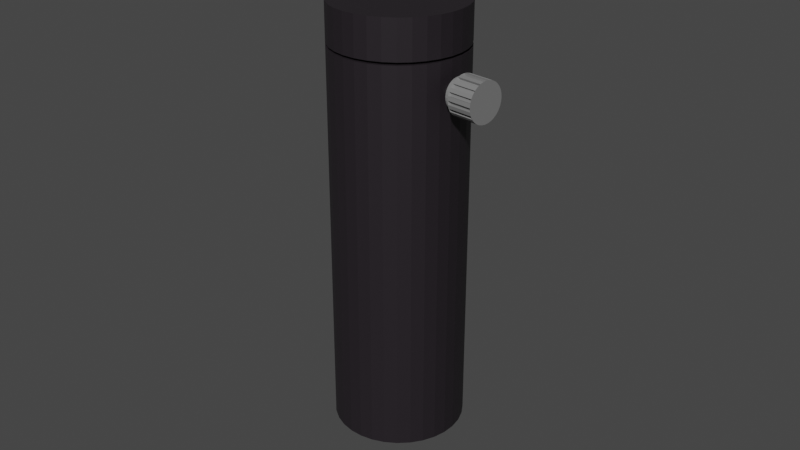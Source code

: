 # Source: baseTall.blend  (saved by Blender 2.92.15; exported with 4.5.12 LTS)
import bpy
from mathutils import Matrix  # noqa: F401  (used for matrix-valued properties, if any)

bpy.ops.wm.read_factory_settings(use_empty=True)
scene = bpy.context.scene
scene.name = 'Scene'

# ---- collections
col_collection = bpy.data.collections.new('Collection'); scene.collection.children.link(col_collection)

# ---- materials (node trees are filled in below, after node groups)
mat_x = bpy.data.materials.new('黒')
mat_x.use_transparent_shadow = False
mat_x_1 = bpy.data.materials.new('灰色')
mat_x_1.use_transparent_shadow = False

# ---- material node trees
mat_x.use_nodes = True; mat_x.node_tree.nodes.clear()
_N = mat_x.node_tree.nodes; _L = mat_x.node_tree.links
n0 = _N.new('ShaderNodeBsdfPrincipled'); n0.name = 'Principled BSDF'; n0.location = (10, 300)
n0.distribution = 'GGX'
n0.subsurface_method = 'BURLEY'
n0.inputs[0].default_value = (0.01681, 0.01298, 0.01681, 1.0)
n0.inputs[3].default_value = 1.45
n0.inputs[27].default_value = (0.0, 0.0, 0.0, 1.0)
n0.inputs[28].default_value = 1.0
n1 = _N.new('ShaderNodeOutputMaterial'); n1.name = 'Material Output'; n1.location = (300, 300)
_L.new(n0.outputs[0], n1.inputs[0])
n1.is_active_output = True
mat_x_1.use_nodes = True; mat_x_1.node_tree.nodes.clear()
_N = mat_x_1.node_tree.nodes; _L = mat_x_1.node_tree.links
n0 = _N.new('ShaderNodeBsdfPrincipled'); n0.name = 'Principled BSDF'; n0.location = (10, 300)
n0.distribution = 'GGX'
n0.subsurface_method = 'BURLEY'
n0.inputs[0].default_value = (0.196, 0.196, 0.196, 1.0)
n0.inputs[3].default_value = 1.45
n0.inputs[27].default_value = (0.0, 0.0, 0.0, 1.0)
n0.inputs[28].default_value = 1.0
n1 = _N.new('ShaderNodeOutputMaterial'); n1.name = 'Material Output'; n1.location = (300, 300)
_L.new(n0.outputs[0], n1.inputs[0])
n1.is_active_output = True

# ---- world
world_world = bpy.data.worlds.new('World'); scene.world = world_world
world_world.use_nodes = True; world_world.node_tree.nodes.clear()
_N = world_world.node_tree.nodes; _L = world_world.node_tree.links
n0 = _N.new('ShaderNodeOutputWorld'); n0.name = 'World Output'; n0.location = (300, 300)
n1 = _N.new('ShaderNodeBackground'); n1.name = 'Background'; n1.location = (10, 300)
n1.inputs[0].default_value = (0.05088, 0.05088, 0.05088, 1.0)
_L.new(n1.outputs[0], n0.inputs[0])
n0.is_active_output = True
world_world.color = (0.05088, 0.05088, 0.05088)
world_world.use_sun_shadow = False
world_world.sun_shadow_jitter_overblur = 0.0

# ---- cameras
cam_camera = bpy.data.cameras.new('Camera')
cam_camera.clip_end = 100.0
cam_camera.ortho_scale = 7.314

# ---- meshes
me_x = bpy.data.meshes.new('円柱')
me_x.from_pydata([(7.105e-15, 1.0, -2.062), (7.105e-15, 1.0, 0.1723), (0.1951, 0.9808, -2.062), (0.1951, 0.9808, 0.1723), (0.3827, 0.9239, -2.062), (0.3827, 0.9239, 0.1723), (0.5556, 0.8315, -2.062), (0.5556, 0.8315, 0.1723), (0.7071, 0.7071, -2.062), (0.7071, 0.7071, 0.1723), (0.8315, 0.5556, -2.062), (0.8315, 0.5556, 0.1723), (0.9239, 0.3827, -2.062), (0.9239, 0.3827, 0.1723), (0.9808, 0.1951, -2.062), (0.9808, 0.1951, 0.1723), (1.0, 7.55e-08, -2.062), (1.0, 7.55e-08, 0.1723), (0.9808, -0.1951, -2.062), (0.9808, -0.1951, 0.1723), (0.9239, -0.3827, -2.062), (0.9239, -0.3827, 0.1723), (0.8315, -0.5556, -2.062), (0.8315, -0.5556, 0.1723), (0.7071, -0.7071, -2.062), (0.7071, -0.7071, 0.1723), (0.5556, -0.8315, -2.062), (0.5556, -0.8315, 0.1723), (0.3827, -0.9239, -2.062), (0.3827, -0.9239, 0.1723), (0.1951, -0.9808, -2.062), (0.1951, -0.9808, 0.1723), (-3.258e-07, -1.0, -2.062), (-3.258e-07, -1.0, 0.1723), (-0.1951, -0.9808, -2.062), (-0.1951, -0.9808, 0.1723), (-0.3827, -0.9239, -2.062), (-0.3827, -0.9239, 0.1723), (-0.5556, -0.8315, -2.062), (-0.5556, -0.8315, 0.1723), (-0.7071, -0.7071, -2.062), (-0.7071, -0.7071, 0.1723), (-0.8315, -0.5556, -2.062), (-0.8315, -0.5556, 0.1723), (-0.9239, -0.3827, -2.062), (-0.9239, -0.3827, 0.1723), (-0.9808, -0.1951, -2.062), (-0.9808, -0.1951, 0.1723), (-1.0, 9.656e-07, -2.062), (-1.0, 9.656e-07, 0.1723), (-0.9808, 0.1951, -2.062), (-0.9808, 0.1951, 0.1723), (-0.9239, 0.3827, -2.062), (-0.9239, 0.3827, 0.1723), (-0.8315, 0.5556, -2.062), (-0.8315, 0.5556, 0.1723), (-0.7071, 0.7071, -2.062), (-0.7071, 0.7071, 0.1723), (-0.5556, 0.8315, -2.062), (-0.5556, 0.8315, 0.1723), (-0.3827, 0.9239, -2.062), (-0.3827, 0.9239, 0.1723), (-0.1951, 0.9808, -2.062), (-0.1951, 0.9808, 0.1723), (0.1951, 0.9808, 0.1877), (-3.218e-10, 1.0, 0.1877), (0.3827, 0.9239, 0.1877), (0.5556, 0.8315, 0.1877), (0.7071, 0.7071, 0.1877), (0.8315, 0.5556, 0.1877), (0.9239, 0.3827, 0.1877), (0.9808, 0.1951, 0.1877), (1.0, 7.55e-08, 0.1877), (0.9808, -0.1951, 0.1877), (0.9239, -0.3827, 0.1877), (0.8315, -0.5556, 0.1877), (0.7071, -0.7071, 0.1877), (0.5556, -0.8315, 0.1877), (0.3827, -0.9239, 0.1877), (0.1951, -0.9808, 0.1877), (-3.262e-07, -1.0, 0.1877), (-0.1951, -0.9808, 0.1877), (-0.3827, -0.9239, 0.1877), (-0.5556, -0.8315, 0.1877), (-0.7071, -0.7071, 0.1877), (-0.8315, -0.5556, 0.1877), (-0.9239, -0.3827, 0.1877), (-0.9808, -0.1951, 0.1877), (-1.0, 9.656e-07, 0.1877), (-0.9808, 0.1951, 0.1877), (-0.9239, 0.3827, 0.1877), (-0.8315, 0.5556, 0.1877), (-0.7071, 0.7071, 0.1877), (-0.5556, 0.8315, 0.1877), (-0.3827, 0.9239, 0.1877), (-0.1951, 0.9808, 0.1877), (0.1951, 0.9808, 0.4083), (-9.526e-09, 1.0, 0.4083), (0.3827, 0.9239, 0.4083), (0.5556, 0.8315, 0.4083), (0.7071, 0.7071, 0.4083), (0.8315, 0.5556, 0.4083), (0.9239, 0.3827, 0.4083), (0.9808, 0.1951, 0.4083), (1.0, 7.55e-08, 0.4083), (0.9808, -0.1951, 0.4083), (0.9239, -0.3827, 0.4083), (0.8315, -0.5556, 0.4083), (0.7071, -0.7071, 0.4083), (0.5556, -0.8315, 0.4083), (0.3827, -0.9239, 0.4083), (0.1951, -0.9808, 0.4083), (-3.354e-07, -1.0, 0.4083), (-0.1951, -0.9808, 0.4083), (-0.3827, -0.9239, 0.4083), (-0.5556, -0.8315, 0.4083), (-0.7071, -0.7071, 0.4083), (-0.8315, -0.5556, 0.4083), (-0.9239, -0.3827, 0.4083), (-0.9808, -0.1951, 0.4083), (-1.0, 9.656e-07, 0.4083), (-0.9808, 0.1951, 0.4083), (-0.9239, 0.3827, 0.4083), (-0.8315, 0.5556, 0.4083), (-0.7071, 0.7071, 0.4083), (-0.5556, 0.8315, 0.4083), (-0.3827, 0.9239, 0.4083), (-0.1951, 0.9808, 0.4083), (0.1751, 0.8805, 0.1731), (1.293e-08, 0.8978, 0.1731), (0.3436, 0.8294, 0.1731), (0.4988, 0.7465, 0.1731), (0.6348, 0.6348, 0.1731), (0.7465, 0.4988, 0.1731), (0.8294, 0.3436, 0.1731), (0.8805, 0.1751, 0.1731), (0.8978, 9.875e-08, 0.1731), (0.8805, -0.1751, 0.1731), (0.8294, -0.3436, 0.1731), (0.7465, -0.4988, 0.1731), (0.6348, -0.6348, 0.1731), (0.4988, -0.7465, 0.1731), (0.3436, -0.8294, 0.1731), (0.1751, -0.8805, 0.1731), (-2.796e-07, -0.8978, 0.1731), (-0.1751, -0.8805, 0.1731), (-0.3436, -0.8294, 0.1731), (-0.4988, -0.7465, 0.1731), (-0.6348, -0.6348, 0.1731), (-0.7465, -0.4988, 0.1731), (-0.8294, -0.3436, 0.1731), (-0.8805, -0.1751, 0.1731), (-0.8978, 8.978e-07, 0.1731), (-0.8805, 0.1751, 0.1731), (-0.8294, 0.3436, 0.1731), (-0.7465, 0.4988, 0.1731), (-0.6348, 0.6348, 0.1731), (-0.4988, 0.7465, 0.1731), (-0.3436, 0.8294, 0.1731), (-0.1751, 0.8805, 0.1731), (0.1751, 0.8805, 0.1869), (1.264e-08, 0.8978, 0.1869), (0.3436, 0.8294, 0.1869), (0.4988, 0.7465, 0.1869), (0.6348, 0.6348, 0.1869), (0.7465, 0.4988, 0.1869), (0.8294, 0.3436, 0.1869), (0.8805, 0.1751, 0.1869), (0.8978, 9.875e-08, 0.1869), (0.8805, -0.1751, 0.1869), (0.8294, -0.3436, 0.1869), (0.7465, -0.4988, 0.1869), (0.6348, -0.6348, 0.1869), (0.4988, -0.7465, 0.1869), (0.3436, -0.8294, 0.1869), (0.1751, -0.8805, 0.1869), (-2.799e-07, -0.8978, 0.1869), (-0.1751, -0.8805, 0.1869), (-0.3436, -0.8294, 0.1869), (-0.4988, -0.7465, 0.1869), (-0.6348, -0.6348, 0.1869), (-0.7465, -0.4988, 0.1869), (-0.8294, -0.3436, 0.1869), (-0.8805, -0.1751, 0.1869), (-0.8978, 8.978e-07, 0.1869), (-0.8805, 0.1751, 0.1869), (-0.8294, 0.3436, 0.1869), (-0.7465, 0.4988, 0.1869), (-0.6348, 0.6348, 0.1869), (-0.4988, 0.7465, 0.1869), (-0.3436, 0.8294, 0.1869), (-0.1751, 0.8805, 0.1869)], [], [(0, 1, 3, 2), (2, 3, 5, 4), (4, 5, 7, 6), (6, 7, 9, 8), (8, 9, 11, 10), (10, 11, 13, 12), (12, 13, 15, 14), (14, 15, 17, 16), (16, 17, 19, 18), (18, 19, 21, 20), (20, 21, 23, 22), (22, 23, 25, 24), (24, 25, 27, 26), (26, 27, 29, 28), (28, 29, 31, 30), (30, 31, 33, 32), (32, 33, 35, 34), (34, 35, 37, 36), (36, 37, 39, 38), (38, 39, 41, 40), (40, 41, 43, 42), (42, 43, 45, 44), (44, 45, 47, 46), (46, 47, 49, 48), (48, 49, 51, 50), (50, 51, 53, 52), (52, 53, 55, 54), (54, 55, 57, 56), (56, 57, 59, 58), (58, 59, 61, 60), (61, 59, 157, 158), (60, 61, 63, 62), (62, 63, 1, 0), (0, 2, 4, 6, 8, 10, 12, 14, 16, 18, 20, 22, 24, 26, 28, 30, 32, 34, 36, 38, 40, 42, 44, 46, 48, 50, 52, 54, 56, 58, 60, 62), (74, 73, 105, 106), (83, 84, 180, 179), (43, 41, 148, 149), (82, 83, 179, 178), (25, 23, 139, 140), (81, 82, 178, 177), (7, 5, 130, 131), (59, 57, 156, 157), (80, 81, 177, 176), (41, 39, 147, 148), (79, 80, 176, 175), (23, 21, 138, 139), (78, 79, 175, 174), (5, 3, 128, 130), (57, 55, 155, 156), (77, 78, 174, 173), (39, 37, 146, 147), (76, 77, 173, 172), (21, 19, 137, 138), (75, 76, 172, 171), (55, 53, 154, 155), (74, 75, 171, 170), (3, 1, 129, 128), (37, 35, 145, 146), (73, 74, 170, 169), (19, 17, 136, 137), (72, 73, 169, 168), (53, 51, 153, 154), (71, 72, 168, 167), (35, 33, 144, 145), (70, 71, 167, 166), (17, 15, 135, 136), (96, 97, 127, 126, 125, 124, 123, 122, 121, 120, 119, 118, 117, 116, 115, 114, 113, 112, 111, 110, 109, 108, 107, 106, 105, 104, 103, 102, 101, 100, 99, 98), (88, 87, 119, 120), (75, 74, 106, 107), (89, 88, 120, 121), (76, 75, 107, 108), (90, 89, 121, 122), (77, 76, 108, 109), (91, 90, 122, 123), (78, 77, 109, 110), (64, 65, 97, 96), (92, 91, 123, 124), (79, 78, 110, 111), (66, 64, 96, 98), (93, 92, 124, 125), (80, 79, 111, 112), (67, 66, 98, 99), (94, 93, 125, 126), (81, 80, 112, 113), (68, 67, 99, 100), (95, 94, 126, 127), (82, 81, 113, 114), (69, 68, 100, 101), (65, 95, 127, 97), (83, 82, 114, 115), (70, 69, 101, 102), (84, 83, 115, 116), (71, 70, 102, 103), (85, 84, 116, 117), (72, 71, 103, 104), (86, 85, 117, 118), (73, 72, 104, 105), (87, 86, 118, 119), (141, 140, 172, 173), (150, 149, 181, 182), (159, 158, 190, 191), (137, 136, 168, 169), (146, 145, 177, 178), (155, 154, 186, 187), (133, 132, 164, 165), (142, 141, 173, 174), (151, 150, 182, 183), (128, 129, 161, 160), (129, 159, 191, 161), (138, 137, 169, 170), (147, 146, 178, 179), (156, 155, 187, 188), (134, 133, 165, 166), (143, 142, 174, 175), (152, 151, 183, 184), (130, 128, 160, 162), (139, 138, 170, 171), (148, 147, 179, 180), (157, 156, 188, 189), (135, 134, 166, 167), (144, 143, 175, 176), (153, 152, 184, 185), (131, 130, 162, 163), (140, 139, 171, 172), (149, 148, 180, 181), (158, 157, 189, 190), (136, 135, 167, 168), (145, 144, 176, 177), (154, 153, 185, 186), (132, 131, 163, 164), (9, 7, 131, 132), (84, 85, 181, 180), (27, 25, 140, 141), (85, 86, 182, 181), (45, 43, 149, 150), (86, 87, 183, 182), (63, 61, 158, 159), (11, 9, 132, 133), (87, 88, 184, 183), (29, 27, 141, 142), (88, 89, 185, 184), (47, 45, 150, 151), (89, 90, 186, 185), (1, 63, 159, 129), (13, 11, 133, 134), (90, 91, 187, 186), (65, 64, 160, 161), (31, 29, 142, 143), (91, 92, 188, 187), (64, 66, 162, 160), (49, 47, 151, 152), (92, 93, 189, 188), (66, 67, 163, 162), (15, 13, 134, 135), (93, 94, 190, 189), (67, 68, 164, 163), (33, 31, 143, 144), (94, 95, 191, 190), (68, 69, 165, 164), (51, 49, 152, 153), (95, 65, 161, 191), (69, 70, 166, 165)])
_uv = me_x.uv_layers.new(name='UVマップ')
_uv.uv.foreach_set('vector', [1.0, 0.5, 1.0, 1.0, 0.9688, 1.0, 0.9688, 0.5, 0.9688, 0.5, 0.9688, 1.0, 0.9375, 1.0, 0.9375, 0.5, 0.9375, 0.5, 0.9375, 1.0, 0.9062, 1.0, 0.9062, 0.5, 0.9062, 0.5, 0.9062, 1.0, 0.875, 1.0, 0.875, 0.5, 0.875, 0.5, 0.875, 1.0, 0.8438, 1.0, 0.8438, 0.5, 0.8438, 0.5, 0.8438, 1.0, 0.8125, 1.0, 0.8125, 0.5, 0.8125, 0.5, 0.8125, 1.0, 0.7812, 1.0, 0.7812, 0.5, 0.7812, 0.5, 0.7812, 1.0, 0.75, 1.0, 0.75, 0.5, 0.75, 0.5, 0.75, 1.0, 0.7188, 1.0, 0.7188, 0.5, 0.7188, 0.5, 0.7188, 1.0, 0.6875, 1.0, 0.6875, 0.5, 0.6875, 0.5, 0.6875, 1.0, 0.6562, 1.0, 0.6562, 0.5, 0.6562, 0.5, 0.6562, 1.0, 0.625, 1.0, 0.625, 0.5, 0.625, 0.5, 0.625, 1.0, 0.5938, 1.0, 0.5938, 0.5, 0.5938, 0.5, 0.5938, 1.0, 0.5625, 1.0, 0.5625, 0.5, 0.5625, 0.5, 0.5625, 1.0, 0.5312, 1.0, 0.5312, 0.5, 0.5312, 0.5, 0.5312, 1.0, 0.5, 1.0, 0.5, 0.5, 0.5, 0.5, 0.5, 1.0, 0.4688, 1.0, 0.4688, 0.5, 0.4688, 0.5, 0.4688, 1.0, 0.4375, 1.0, 0.4375, 0.5, 0.4375, 0.5, 0.4375, 1.0, 0.4062, 1.0, 0.4062, 0.5, 0.4062, 0.5, 0.4062, 1.0, 0.375, 1.0, 0.375, 0.5, 0.375, 0.5, 0.375, 1.0, 0.3438, 1.0, 0.3438, 0.5, 0.3438, 0.5, 0.3438, 1.0, 0.3125, 1.0, 0.3125, 0.5, 0.3125, 0.5, 0.3125, 1.0, 0.2812, 1.0, 0.2812, 0.5, 0.2812, 0.5, 0.2812, 1.0, 0.25, 1.0, 0.25, 0.5, 0.25, 0.5, 0.25, 1.0, 0.2188, 1.0, 0.2188, 0.5, 0.2188, 0.5, 0.2188, 1.0, 0.1875, 1.0, 0.1875, 0.5, 0.1875, 0.5, 0.1875, 1.0, 0.1562, 1.0, 0.1562, 0.5, 0.1562, 0.5, 0.1562, 1.0, 0.125, 1.0, 0.125, 0.5, 0.125, 0.5, 0.125, 1.0, 0.09375, 1.0, 0.09375, 0.5, 0.09375, 0.5, 0.09375, 1.0, 0.0625, 1.0, 0.0625, 0.5, 0.0625, 1.0, 0.09375, 1.0, 0.09375, 1.0, 0.0625, 1.0, 0.0625, 0.5, 0.0625, 1.0, 0.03125, 1.0, 0.03125, 0.5, 0.03125, 0.5, 0.03125, 1.0, 0.0, 1.0, 0.0, 0.5, 0.75, 0.49, 0.7968, 0.4854, 0.8418, 0.4717, 0.8833, 0.4496, 0.9197, 0.4197, 0.9496, 0.3833, 0.9717, 0.3418, 0.9854, 0.2968, 0.99, 0.25, 0.9854, 0.2032, 0.9717, 0.1582, 0.9496, 0.1167, 0.9197, 0.08029, 0.8833, 0.05045, 0.8418, 0.02827, 0.7968, 0.01461, 0.75, 0.01, 0.7032, 0.01461, 0.6582, 0.02827, 0.6167, 0.05045, 0.5803, 0.08029, 0.5504, 0.1167, 0.5283, 0.1582, 0.5146, 0.2032, 0.51, 0.25, 0.5146, 0.2968, 0.5283, 0.3418, 0.5504, 0.3833, 0.5803, 0.4197, 0.6167, 0.4496, 0.6582, 0.4717, 0.7032, 0.4854, 0.6875, 1.0, 0.7188, 1.0, 0.7188, 1.0, 0.6875, 1.0, 0.4062, 1.0, 0.375, 1.0, 0.375, 1.0, 0.4062, 1.0, 0.3438, 1.0, 0.375, 1.0, 0.375, 1.0, 0.3438, 1.0, 0.4375, 1.0, 0.4062, 1.0, 0.4062, 1.0, 0.4375, 1.0, 0.625, 1.0, 0.6562, 1.0, 0.6562, 1.0, 0.625, 1.0, 0.4688, 1.0, 0.4375, 1.0, 0.4375, 1.0, 0.4688, 1.0, 0.9062, 1.0, 0.9375, 1.0, 0.9375, 1.0, 0.9062, 1.0, 0.09375, 1.0, 0.125, 1.0, 0.125, 1.0, 0.09375, 1.0, 0.5, 1.0, 0.4688, 1.0, 0.4688, 1.0, 0.5, 1.0, 0.375, 1.0, 0.4062, 1.0, 0.4062, 1.0, 0.375, 1.0, 0.5312, 1.0, 0.5, 1.0, 0.5, 1.0, 0.5312, 1.0, 0.6562, 1.0, 0.6875, 1.0, 0.6875, 1.0, 0.6562, 1.0, 0.5625, 1.0, 0.5312, 1.0, 0.5312, 1.0, 0.5625, 1.0, 0.9375, 1.0, 0.9688, 1.0, 0.9688, 1.0, 0.9375, 1.0, 0.125, 1.0, 0.1562, 1.0, 0.1562, 1.0, 0.125, 1.0, 0.5938, 1.0, 0.5625, 1.0, 0.5625, 1.0, 0.5938, 1.0, 0.4062, 1.0, 0.4375, 1.0, 0.4375, 1.0, 0.4062, 1.0, 0.625, 1.0, 0.5938, 1.0, 0.5938, 1.0, 0.625, 1.0, 0.6875, 1.0, 0.7188, 1.0, 0.7188, 1.0, 0.6875, 1.0, 0.6562, 1.0, 0.625, 1.0, 0.625, 1.0, 0.6562, 1.0, 0.1562, 1.0, 0.1875, 1.0, 0.1875, 1.0, 0.1562, 1.0, 0.6875, 1.0, 0.6562, 1.0, 0.6562, 1.0, 0.6875, 1.0, 0.9688, 1.0, 1.0, 1.0, 1.0, 1.0, 0.9688, 1.0, 0.4375, 1.0, 0.4688, 1.0, 0.4688, 1.0, 0.4375, 1.0, 0.7188, 1.0, 0.6875, 1.0, 0.6875, 1.0, 0.7188, 1.0, 0.7188, 1.0, 0.75, 1.0, 0.75, 1.0, 0.7188, 1.0, 0.75, 1.0, 0.7188, 1.0, 0.7188, 1.0, 0.75, 1.0, 0.1875, 1.0, 0.2188, 1.0, 0.2188, 1.0, 0.1875, 1.0, 0.7812, 1.0, 0.75, 1.0, 0.75, 1.0, 0.7812, 1.0, 0.4688, 1.0, 0.5, 1.0, 0.5, 1.0, 0.4688, 1.0, 0.8125, 1.0, 0.7812, 1.0, 0.7812, 1.0, 0.8125, 1.0, 0.75, 1.0, 0.7812, 1.0, 0.7812, 1.0, 0.75, 1.0, 0.2968, 0.4854, 0.25, 0.49, 0.2032, 0.4854, 0.1582, 0.4717, 0.1167, 0.4496, 0.08029, 0.4197, 0.05045, 0.3833, 0.02827, 0.3418, 0.01461, 0.2968, 0.01, 0.25, 0.01461, 0.2032, 0.02827, 0.1582, 0.05045, 0.1167, 0.08029, 0.08029, 0.1167, 0.05045, 0.1582, 0.02827, 0.2032, 0.01461, 0.25, 0.01, 0.2968, 0.01461, 0.3418, 0.02827, 0.3833, 0.05045, 0.4197, 0.08029, 0.4496, 0.1167, 0.4717, 0.1582, 0.4854, 0.2032, 0.49, 0.25, 0.4854, 0.2968, 0.4717, 0.3418, 0.4496, 0.3833, 0.4197, 0.4197, 0.3833, 0.4496, 0.3418, 0.4717, 0.25, 1.0, 0.2812, 1.0, 0.2812, 1.0, 0.25, 1.0, 0.6562, 1.0, 0.6875, 1.0, 0.6875, 1.0, 0.6562, 1.0, 0.2188, 1.0, 0.25, 1.0, 0.25, 1.0, 0.2188, 1.0, 0.625, 1.0, 0.6562, 1.0, 0.6562, 1.0, 0.625, 1.0, 0.1875, 1.0, 0.2188, 1.0, 0.2188, 1.0, 0.1875, 1.0, 0.5938, 1.0, 0.625, 1.0, 0.625, 1.0, 0.5938, 1.0, 0.1562, 1.0, 0.1875, 1.0, 0.1875, 1.0, 0.1562, 1.0, 0.5625, 1.0, 0.5938, 1.0, 0.5938, 1.0, 0.5625, 1.0, 0.9688, 1.0, 1.0, 1.0, 1.0, 1.0, 0.9688, 1.0, 0.125, 1.0, 0.1562, 1.0, 0.1562, 1.0, 0.125, 1.0, 0.5312, 1.0, 0.5625, 1.0, 0.5625, 1.0, 0.5312, 1.0, 0.9375, 1.0, 0.9688, 1.0, 0.9688, 1.0, 0.9375, 1.0, 0.09375, 1.0, 0.125, 1.0, 0.125, 1.0, 0.09375, 1.0, 0.5, 1.0, 0.5312, 1.0, 0.5312, 1.0, 0.5, 1.0, 0.9062, 1.0, 0.9375, 1.0, 0.9375, 1.0, 0.9062, 1.0, 0.0625, 1.0, 0.09375, 1.0, 0.09375, 1.0, 0.0625, 1.0, 0.4688, 1.0, 0.5, 1.0, 0.5, 1.0, 0.4688, 1.0, 0.875, 1.0, 0.9062, 1.0, 0.9062, 1.0, 0.875, 1.0, 0.03125, 1.0, 0.0625, 1.0, 0.0625, 1.0, 0.03125, 1.0, 0.4375, 1.0, 0.4688, 1.0, 0.4688, 1.0, 0.4375, 1.0, 0.8438, 1.0, 0.875, 1.0, 0.875, 1.0, 0.8438, 1.0, 0.0, 1.0, 0.03125, 1.0, 0.03125, 1.0, 0.0, 1.0, 0.4062, 1.0, 0.4375, 1.0, 0.4375, 1.0, 0.4062, 1.0, 0.8125, 1.0, 0.8438, 1.0, 0.8438, 1.0, 0.8125, 1.0, 0.375, 1.0, 0.4062, 1.0, 0.4062, 1.0, 0.375, 1.0, 0.7812, 1.0, 0.8125, 1.0, 0.8125, 1.0, 0.7812, 1.0, 0.3438, 1.0, 0.375, 1.0, 0.375, 1.0, 0.3438, 1.0, 0.75, 1.0, 0.7812, 1.0, 0.7812, 1.0, 0.75, 1.0, 0.3125, 1.0, 0.3438, 1.0, 0.3438, 1.0, 0.3125, 1.0, 0.7188, 1.0, 0.75, 1.0, 0.75, 1.0, 0.7188, 1.0, 0.2812, 1.0, 0.3125, 1.0, 0.3125, 1.0, 0.2812, 1.0, 0.5938, 1.0, 0.625, 1.0, 0.625, 1.0, 0.5938, 1.0, 0.3125, 1.0, 0.3438, 1.0, 0.3438, 1.0, 0.3125, 1.0, 0.03125, 1.0, 0.0625, 1.0, 0.0625, 1.0, 0.03125, 1.0, 0.7188, 1.0, 0.75, 1.0, 0.75, 1.0, 0.7188, 1.0, 0.4375, 1.0, 0.4688, 1.0, 0.4688, 1.0, 0.4375, 1.0, 0.1562, 1.0, 0.1875, 1.0, 0.1875, 1.0, 0.1562, 1.0, 0.8438, 1.0, 0.875, 1.0, 0.875, 1.0, 0.8438, 1.0, 0.5625, 1.0, 0.5938, 1.0, 0.5938, 1.0, 0.5625, 1.0, 0.2812, 1.0, 0.3125, 1.0, 0.3125, 1.0, 0.2812, 1.0, 0.9688, 1.0, 1.0, 1.0, 1.0, 1.0, 0.9688, 1.0, 0.0, 1.0, 0.03125, 1.0, 0.03125, 1.0, 0.0, 1.0, 0.6875, 1.0, 0.7188, 1.0, 0.7188, 1.0, 0.6875, 1.0, 0.4062, 1.0, 0.4375, 1.0, 0.4375, 1.0, 0.4062, 1.0, 0.125, 1.0, 0.1562, 1.0, 0.1562, 1.0, 0.125, 1.0, 0.8125, 1.0, 0.8438, 1.0, 0.8438, 1.0, 0.8125, 1.0, 0.5312, 1.0, 0.5625, 1.0, 0.5625, 1.0, 0.5312, 1.0, 0.25, 1.0, 0.2812, 1.0, 0.2812, 1.0, 0.25, 1.0, 0.9375, 1.0, 0.9688, 1.0, 0.9688, 1.0, 0.9375, 1.0, 0.6562, 1.0, 0.6875, 1.0, 0.6875, 1.0, 0.6562, 1.0, 0.375, 1.0, 0.4062, 1.0, 0.4062, 1.0, 0.375, 1.0, 0.09375, 1.0, 0.125, 1.0, 0.125, 1.0, 0.09375, 1.0, 0.7812, 1.0, 0.8125, 1.0, 0.8125, 1.0, 0.7812, 1.0, 0.5, 1.0, 0.5312, 1.0, 0.5312, 1.0, 0.5, 1.0, 0.2188, 1.0, 0.25, 1.0, 0.25, 1.0, 0.2188, 1.0, 0.9062, 1.0, 0.9375, 1.0, 0.9375, 1.0, 0.9062, 1.0, 0.625, 1.0, 0.6562, 1.0, 0.6562, 1.0, 0.625, 1.0, 0.3438, 1.0, 0.375, 1.0, 0.375, 1.0, 0.3438, 1.0, 0.0625, 1.0, 0.09375, 1.0, 0.09375, 1.0, 0.0625, 1.0, 0.75, 1.0, 0.7812, 1.0, 0.7812, 1.0, 0.75, 1.0, 0.4688, 1.0, 0.5, 1.0, 0.5, 1.0, 0.4688, 1.0, 0.1875, 1.0, 0.2188, 1.0, 0.2188, 1.0, 0.1875, 1.0, 0.875, 1.0, 0.9062, 1.0, 0.9062, 1.0, 0.875, 1.0, 0.875, 1.0, 0.9062, 1.0, 0.9062, 1.0, 0.875, 1.0, 0.375, 1.0, 0.3438, 1.0, 0.3438, 1.0, 0.375, 1.0, 0.5938, 1.0, 0.625, 1.0, 0.625, 1.0, 0.5938, 1.0, 0.3438, 1.0, 0.3125, 1.0, 0.3125, 1.0, 0.3438, 1.0, 0.3125, 1.0, 0.3438, 1.0, 0.3438, 1.0, 0.3125, 1.0, 0.3125, 1.0, 0.2812, 1.0, 0.2812, 1.0, 0.3125, 1.0, 0.03125, 1.0, 0.0625, 1.0, 0.0625, 1.0, 0.03125, 1.0, 0.8438, 1.0, 0.875, 1.0, 0.875, 1.0, 0.8438, 1.0, 0.2812, 1.0, 0.25, 1.0, 0.25, 1.0, 0.2812, 1.0, 0.5625, 1.0, 0.5938, 1.0, 0.5938, 1.0, 0.5625, 1.0, 0.25, 1.0, 0.2188, 1.0, 0.2188, 1.0, 0.25, 1.0, 0.2812, 1.0, 0.3125, 1.0, 0.3125, 1.0, 0.2812, 1.0, 0.2188, 1.0, 0.1875, 1.0, 0.1875, 1.0, 0.2188, 1.0, 0.0, 1.0, 0.03125, 1.0, 0.03125, 1.0, 0.0, 1.0, 0.8125, 1.0, 0.8438, 1.0, 0.8438, 1.0, 0.8125, 1.0, 0.1875, 1.0, 0.1562, 1.0, 0.1562, 1.0, 0.1875, 1.0, 1.0, 1.0, 0.9688, 1.0, 0.9688, 1.0, 1.0, 1.0, 0.5312, 1.0, 0.5625, 1.0, 0.5625, 1.0, 0.5312, 1.0, 0.1562, 1.0, 0.125, 1.0, 0.125, 1.0, 0.1562, 1.0, 0.9688, 1.0, 0.9375, 1.0, 0.9375, 1.0, 0.9688, 1.0, 0.25, 1.0, 0.2812, 1.0, 0.2812, 1.0, 0.25, 1.0, 0.125, 1.0, 0.09375, 1.0, 0.09375, 1.0, 0.125, 1.0, 0.9375, 1.0, 0.9062, 1.0, 0.9062, 1.0, 0.9375, 1.0, 0.7812, 1.0, 0.8125, 1.0, 0.8125, 1.0, 0.7812, 1.0, 0.09375, 1.0, 0.0625, 1.0, 0.0625, 1.0, 0.09375, 1.0, 0.9062, 1.0, 0.875, 1.0, 0.875, 1.0, 0.9062, 1.0, 0.5, 1.0, 0.5312, 1.0, 0.5312, 1.0, 0.5, 1.0, 0.0625, 1.0, 0.03125, 1.0, 0.03125, 1.0, 0.0625, 1.0, 0.875, 1.0, 0.8438, 1.0, 0.8438, 1.0, 0.875, 1.0, 0.2188, 1.0, 0.25, 1.0, 0.25, 1.0, 0.2188, 1.0, 0.03125, 1.0, 0.0, 1.0, 0.0, 1.0, 0.03125, 1.0, 0.8438, 1.0, 0.8125, 1.0, 0.8125, 1.0, 0.8438, 1.0])
me_x.materials.append(mat_x)
me_x.use_remesh_fix_poles = True
me_x.use_remesh_preserve_attributes = False
me_x.use_mirror_vertex_groups = False
me_x.update()
me_003 = bpy.data.meshes.new('円柱.003')
me_003.from_pydata([(6.001e-08, 0.4044, -0.1283), (2.612e-08, 0.313, 0.6805), (0.0789, 0.3966, -0.1283), (0.06106, 0.307, 0.6805), (0.1548, 0.3736, -0.1283), (0.1198, 0.2892, 0.6805), (0.2247, 0.3363, -0.1283), (0.1739, 0.2602, 0.6805), (0.286, 0.286, -0.1283), (0.2213, 0.2213, 0.6805), (0.3363, 0.2247, -0.1283), (0.2602, 0.1739, 0.6805), (0.3736, 0.1548, -0.1283), (0.2892, 0.1198, 0.6805), (0.3966, 0.0789, -0.1283), (0.307, 0.06106, 0.6805), (0.4044, 2.261e-07, -0.1283), (0.313, 2.267e-07, 0.6805), (0.3966, -0.0789, -0.1283), (0.307, -0.06106, 0.6805), (0.3736, -0.1548, -0.1283), (0.2892, -0.1198, 0.6805), (0.3363, -0.2247, -0.1283), (0.2602, -0.1739, 0.6805), (0.286, -0.286, -0.1283), (0.2213, -0.2213, 0.6805), (0.2247, -0.3363, -0.1283), (0.1739, -0.2602, 0.6805), (0.1548, -0.3736, -0.1283), (0.1198, -0.2892, 0.6805), (0.0789, -0.3966, -0.1283), (0.06106, -0.307, 0.6805), (-7.177e-08, -0.4044, -0.1283), (-7.108e-08, -0.313, 0.6805), (-0.0789, -0.3966, -0.1283), (-0.06106, -0.307, 0.6805), (-0.1548, -0.3736, -0.1283), (-0.1198, -0.2892, 0.6805), (-0.2247, -0.3363, -0.1283), (-0.1739, -0.2602, 0.6805), (-0.286, -0.286, -0.1283), (-0.2213, -0.2213, 0.6805), (-0.3363, -0.2247, -0.1283), (-0.2602, -0.1739, 0.6805), (-0.3736, -0.1548, -0.1283), (-0.2892, -0.1198, 0.6805), (-0.3966, -0.0789, -0.1283), (-0.307, -0.06106, 0.6805), (-0.4044, 5.86e-07, -0.1283), (-0.313, 4.827e-07, 0.6805), (-0.3966, 0.0789, -0.1283), (-0.307, 0.06106, 0.6805), (-0.3736, 0.1548, -0.1283), (-0.2892, 0.1198, 0.6805), (-0.3363, 0.2247, -0.1283), (-0.2602, 0.1739, 0.6805), (-0.286, 0.286, -0.1283), (-0.2213, 0.2213, 0.6805), (-0.2247, 0.3363, -0.1283), (-0.1739, 0.2602, 0.6805), (-0.1548, 0.3736, -0.1283), (-0.1198, 0.2892, 0.6805), (-0.0789, 0.3966, -0.1283), (-0.06106, 0.307, 0.6805), (0.0789, 0.3966, 0.6805), (6.001e-08, 0.4044, 0.6805), (0.1548, 0.3736, 0.6805), (0.2247, 0.3363, 0.6805), (0.286, 0.286, 0.6805), (0.3363, 0.2247, 0.6805), (0.3736, 0.1548, 0.6805), (0.3966, 0.0789, 0.6805), (0.4044, 2.261e-07, 0.6805), (0.3966, -0.0789, 0.6805), (0.3736, -0.1548, 0.6805), (0.3363, -0.2247, 0.6805), (0.286, -0.286, 0.6805), (0.2247, -0.3363, 0.6805), (0.1548, -0.3736, 0.6805), (0.0789, -0.3966, 0.6805), (-7.177e-08, -0.4044, 0.6805), (-0.0789, -0.3966, 0.6805), (-0.1548, -0.3736, 0.6805), (-0.2247, -0.3363, 0.6805), (-0.286, -0.286, 0.6805), (-0.3363, -0.2247, 0.6805), (-0.3736, -0.1548, 0.6805), (-0.3966, -0.0789, 0.6805), (-0.4044, 5.86e-07, 0.6805), (-0.3966, 0.0789, 0.6805), (-0.3736, 0.1548, 0.6805), (-0.3363, 0.2247, 0.6805), (-0.286, 0.286, 0.6805), (-0.2247, 0.3363, 0.6805), (-0.1548, 0.3736, 0.6805), (-0.0789, 0.3966, 0.6805), (0.0233, 0.1171, 0.8963), (-2.873e-08, 0.1194, 0.8963), (0.04571, 0.1104, 0.8963), (0.06636, 0.09931, 0.8963), (0.08446, 0.08446, 0.8963), (0.09931, 0.06636, 0.8963), (0.1104, 0.04571, 0.8963), (0.1171, 0.0233, 0.8963), (0.1194, 2.209e-07, 0.8963), (0.1171, -0.0233, 0.8963), (0.1104, -0.04571, 0.8963), (0.09931, -0.06636, 0.8963), (0.08446, -0.08446, 0.8963), (0.06636, -0.09931, 0.8963), (0.04571, -0.1104, 0.8963), (0.0233, -0.1171, 0.8963), (-5.638e-08, -0.1194, 0.8963), (-0.0233, -0.1171, 0.8963), (-0.04571, -0.1104, 0.8963), (-0.06636, -0.09931, 0.8963), (-0.08446, -0.08446, 0.8963), (-0.09931, -0.06636, 0.8963), (-0.1104, -0.04571, 0.8963), (-0.1171, -0.0233, 0.8963), (-0.1194, 2.523e-07, 0.8963), (-0.1171, 0.0233, 0.8963), (-0.1104, 0.04571, 0.8963), (-0.09931, 0.06636, 0.8963), (-0.08446, 0.08446, 0.8963), (-0.06636, 0.09931, 0.8963), (-0.04571, 0.1104, 0.8963), (-0.0233, 0.1171, 0.8963), (0.06106, 0.307, 0.8963), (2.271e-08, 0.313, 0.8963), (0.1198, 0.2892, 0.8963), (0.1739, 0.2602, 0.8963), (0.2213, 0.2213, 0.8963), (0.2602, 0.1739, 0.8963), (0.2892, 0.1198, 0.8963), (0.307, 0.06106, 0.8963), (0.313, 2.267e-07, 0.8963), (0.307, -0.06106, 0.8963), (0.2892, -0.1198, 0.8963), (0.2602, -0.1739, 0.8963), (0.2213, -0.2213, 0.8963), (0.1739, -0.2602, 0.8963), (0.1198, -0.2892, 0.8963), (0.06106, -0.307, 0.8963), (-7.45e-08, -0.313, 0.8963), (-0.06106, -0.307, 0.8963), (-0.1198, -0.2892, 0.8963), (-0.1739, -0.2602, 0.8963), (-0.2213, -0.2213, 0.8963), (-0.2602, -0.1739, 0.8963), (-0.2892, -0.1198, 0.8963), (-0.307, -0.06106, 0.8963), (-0.313, 4.827e-07, 0.8963), (-0.307, 0.06106, 0.8963), (-0.2892, 0.1198, 0.8963), (-0.2602, 0.1739, 0.8963), (-0.2213, 0.2213, 0.8963), (-0.1739, 0.2602, 0.8963), (-0.1198, 0.2892, 0.8963), (-0.06106, 0.307, 0.8963), (0.0233, 0.1171, 1.416), (-3.343e-08, 0.1194, 1.416), (0.04571, 0.1104, 1.416), (0.06636, 0.09931, 1.416), (0.08446, 0.08446, 1.416), (0.09931, 0.06636, 1.416), (0.1104, 0.04571, 1.416), (0.1171, 0.0233, 1.416), (0.1194, 2.209e-07, 1.416), (0.1171, -0.0233, 1.416), (0.1104, -0.04571, 1.416), (0.09931, -0.06636, 1.416), (0.08446, -0.08446, 1.416), (0.06636, -0.09931, 1.416), (0.04571, -0.1104, 1.416), (0.0233, -0.1171, 1.416), (-6.109e-08, -0.1194, 1.416), (-0.0233, -0.1171, 1.416), (-0.04571, -0.1104, 1.416), (-0.06636, -0.09931, 1.416), (-0.08446, -0.08446, 1.416), (-0.09931, -0.06636, 1.416), (-0.1104, -0.04571, 1.416), (-0.1171, -0.0233, 1.416), (-0.1194, 2.523e-07, 1.416), (-0.1171, 0.0233, 1.416), (-0.1104, 0.04571, 1.416), (-0.09931, 0.06636, 1.416), (-0.08446, 0.08446, 1.416), (-0.06636, 0.09931, 1.416), (-0.04571, 0.1104, 1.416), (-0.0233, 0.1171, 1.416), (6.052e-08, 0.3579, -0.0818), (0.06983, 0.3511, -0.0818), (0.06983, 0.3511, 0.6341), (6.052e-08, 0.3579, 0.6341), (0.137, 0.3307, 0.6341), (0.137, 0.3307, -0.0818), (0.1989, 0.2976, -0.0818), (0.1989, 0.2976, 0.6341), (0.2531, 0.2531, 0.6341), (0.2531, 0.2531, -0.0818), (0.2976, 0.1989, -0.0818), (0.2976, 0.1989, 0.6341), (0.3307, 0.137, 0.6341), (0.3307, 0.137, -0.0818), (0.3511, 0.06983, -0.0818), (0.3511, 0.06983, 0.6341), (0.3579, 1.727e-07, 0.6341), (0.3579, 1.727e-07, -0.0818), (0.3511, -0.06983, -0.0818), (0.3511, -0.06983, 0.6341), (0.3307, -0.137, 0.6341), (0.3307, -0.137, -0.0818), (0.2976, -0.1989, -0.0818), (0.2976, -0.1989, 0.6341), (0.2531, -0.2531, 0.6341), (0.2531, -0.2531, -0.0818), (0.1989, -0.2976, -0.0818), (0.1989, -0.2976, 0.6341), (0.137, -0.3307, 0.6341), (0.137, -0.3307, -0.0818), (0.06983, -0.3511, -0.0818), (0.06983, -0.3511, 0.6341), (-5.611e-08, -0.3579, 0.6341), (-5.611e-08, -0.3579, -0.0818), (-0.06983, -0.3511, -0.0818), (-0.06983, -0.3511, 0.6341), (-0.137, -0.3307, 0.6341), (-0.137, -0.3307, -0.0818), (-0.1989, -0.2976, -0.0818), (-0.1989, -0.2976, 0.6341), (-0.2531, -0.2531, 0.6341), (-0.2531, -0.2531, -0.0818), (-0.2976, -0.1989, -0.0818), (-0.2976, -0.1989, 0.6341), (-0.3307, -0.137, 0.6341), (-0.3307, -0.137, -0.0818), (-0.3511, -0.06983, -0.0818), (-0.3511, -0.06983, 0.6341), (-0.3579, 4.913e-07, 0.6341), (-0.3579, 4.913e-07, -0.0818), (-0.3511, 0.06983, -0.0818), (-0.3511, 0.06983, 0.6341), (-0.3307, 0.137, 0.6341), (-0.3307, 0.137, -0.0818), (-0.2976, 0.1989, -0.0818), (-0.2976, 0.1989, 0.6341), (-0.2531, 0.2531, 0.6341), (-0.2531, 0.2531, -0.0818), (-0.1989, 0.2976, -0.0818), (-0.1989, 0.2976, 0.6341), (-0.137, 0.3307, 0.6341), (-0.137, 0.3307, -0.0818), (-0.06983, 0.3511, -0.0818), (-0.06983, 0.3511, 0.6341)], [], [(86, 87, 239, 236), (2, 64, 66, 4), (69, 10, 202, 203), (6, 67, 68, 8), (46, 44, 237, 238), (10, 69, 70, 12), (95, 62, 254, 255), (14, 71, 72, 16), (68, 69, 203, 200), (18, 73, 74, 20), (44, 86, 236, 237), (22, 75, 76, 24), (94, 95, 255, 252), (26, 77, 78, 28), (10, 8, 201, 202), (30, 79, 80, 32), (77, 26, 218, 219), (34, 81, 82, 36), (62, 60, 253, 254), (38, 83, 84, 40), (8, 68, 200, 201), (42, 85, 86, 44), (76, 77, 219, 216), (46, 87, 88, 48), (60, 94, 252, 253), (50, 89, 90, 52), (26, 24, 217, 218), (54, 91, 92, 56), (85, 42, 234, 235), (58, 93, 94, 60), (15, 13, 134, 135), (24, 76, 216, 217), (62, 95, 65, 0), (0, 2, 4, 6, 8, 10, 12, 14, 16, 18, 20, 22, 24, 26, 28, 30, 32, 34, 36, 38, 40, 42, 44, 46, 48, 50, 52, 54, 56, 58, 60, 62), (1, 3, 64, 65), (3, 5, 66, 64), (5, 7, 67, 66), (7, 9, 68, 67), (9, 11, 69, 68), (11, 13, 70, 69), (13, 15, 71, 70), (15, 17, 72, 71), (17, 19, 73, 72), (19, 21, 74, 73), (21, 23, 75, 74), (23, 25, 76, 75), (25, 27, 77, 76), (27, 29, 78, 77), (29, 31, 79, 78), (31, 33, 80, 79), (33, 35, 81, 80), (35, 37, 82, 81), (37, 39, 83, 82), (39, 41, 84, 83), (41, 43, 85, 84), (43, 45, 86, 85), (45, 47, 87, 86), (47, 49, 88, 87), (49, 51, 89, 88), (51, 53, 90, 89), (53, 55, 91, 90), (55, 57, 92, 91), (57, 59, 93, 92), (59, 61, 94, 93), (61, 63, 95, 94), (63, 1, 65, 95), (109, 108, 172, 173), (43, 41, 148, 149), (17, 15, 135, 136), (45, 43, 149, 150), (19, 17, 136, 137), (47, 45, 150, 151), (21, 19, 137, 138), (49, 47, 151, 152), (23, 21, 138, 139), (51, 49, 152, 153), (25, 23, 139, 140), (53, 51, 153, 154), (27, 25, 140, 141), (55, 53, 154, 155), (29, 27, 141, 142), (3, 1, 129, 128), (57, 55, 155, 156), (31, 29, 142, 143), (5, 3, 128, 130), (59, 57, 156, 157), (33, 31, 143, 144), (7, 5, 130, 131), (61, 59, 157, 158), (35, 33, 144, 145), (9, 7, 131, 132), (63, 61, 158, 159), (37, 35, 145, 146), (11, 9, 132, 133), (1, 63, 159, 129), (39, 37, 146, 147), (13, 11, 133, 134), (41, 39, 147, 148), (97, 96, 128, 129), (96, 98, 130, 128), (98, 99, 131, 130), (99, 100, 132, 131), (100, 101, 133, 132), (101, 102, 134, 133), (102, 103, 135, 134), (103, 104, 136, 135), (104, 105, 137, 136), (105, 106, 138, 137), (106, 107, 139, 138), (107, 108, 140, 139), (108, 109, 141, 140), (109, 110, 142, 141), (110, 111, 143, 142), (111, 112, 144, 143), (112, 113, 145, 144), (113, 114, 146, 145), (114, 115, 147, 146), (115, 116, 148, 147), (116, 117, 149, 148), (117, 118, 150, 149), (118, 119, 151, 150), (119, 120, 152, 151), (120, 121, 153, 152), (121, 122, 154, 153), (122, 123, 155, 154), (123, 124, 156, 155), (124, 125, 157, 156), (125, 126, 158, 157), (126, 127, 159, 158), (127, 97, 129, 159), (160, 161, 191, 190, 189, 188, 187, 186, 185, 184, 183, 182, 181, 180, 179, 178, 177, 176, 175, 174, 173, 172, 171, 170, 169, 168, 167, 166, 165, 164, 163, 162), (123, 122, 186, 187), (110, 109, 173, 174), (96, 97, 161, 160), (124, 123, 187, 188), (111, 110, 174, 175), (98, 96, 160, 162), (125, 124, 188, 189), (112, 111, 175, 176), (99, 98, 162, 163), (126, 125, 189, 190), (113, 112, 176, 177), (100, 99, 163, 164), (127, 126, 190, 191), (114, 113, 177, 178), (101, 100, 164, 165), (97, 127, 191, 161), (115, 114, 178, 179), (102, 101, 165, 166), (116, 115, 179, 180), (103, 102, 166, 167), (117, 116, 180, 181), (104, 103, 167, 168), (118, 117, 181, 182), (105, 104, 168, 169), (119, 118, 182, 183), (106, 105, 169, 170), (120, 119, 183, 184), (107, 106, 170, 171), (121, 120, 184, 185), (108, 107, 171, 172), (122, 121, 185, 186), (192, 195, 194, 193), (197, 196, 199, 198), (201, 200, 203, 202), (205, 204, 207, 206), (209, 208, 211, 210), (213, 212, 215, 214), (217, 216, 219, 218), (221, 220, 223, 222), (225, 224, 227, 226), (229, 228, 231, 230), (233, 232, 235, 234), (237, 236, 239, 238), (241, 240, 243, 242), (245, 244, 247, 246), (249, 248, 251, 250), (253, 252, 255, 254), (28, 78, 220, 221), (87, 46, 238, 239), (30, 28, 221, 222), (78, 79, 223, 220), (12, 70, 204, 205), (79, 30, 222, 223), (14, 12, 205, 206), (48, 88, 240, 241), (70, 71, 207, 204), (50, 48, 241, 242), (71, 14, 206, 207), (88, 89, 243, 240), (32, 80, 224, 225), (89, 50, 242, 243), (34, 32, 225, 226), (80, 81, 227, 224), (16, 72, 208, 209), (81, 34, 226, 227), (18, 16, 209, 210), (52, 90, 244, 245), (72, 73, 211, 208), (2, 0, 192, 193), (54, 52, 245, 246), (73, 18, 210, 211), (65, 64, 194, 195), (90, 91, 247, 244), (36, 82, 228, 229), (0, 65, 195, 192), (91, 54, 246, 247), (38, 36, 229, 230), (64, 2, 193, 194), (82, 83, 231, 228), (20, 74, 212, 213), (83, 38, 230, 231), (22, 20, 213, 214), (56, 92, 248, 249), (74, 75, 215, 212), (4, 66, 196, 197), (58, 56, 249, 250), (75, 22, 214, 215), (6, 4, 197, 198), (92, 93, 251, 248), (40, 84, 232, 233), (66, 67, 199, 196), (93, 58, 250, 251), (42, 40, 233, 234), (67, 6, 198, 199), (84, 85, 235, 232)])
_uv = me_003.uv_layers.new(name='UVマップ')
_uv.uv.foreach_set('vector', [0.02827, 0.1582, 0.01461, 0.2032, 0.01461, 0.2032, 0.02827, 0.1582, 0.9688, 0.5, 0.9688, 1.0, 0.9375, 1.0, 0.9375, 0.5, 0.8438, 1.0, 0.8438, 0.5, 0.8438, 0.5, 0.8438, 1.0, 0.9062, 0.5, 0.9062, 1.0, 0.875, 1.0, 0.875, 0.5, 0.5146, 0.2032, 0.5283, 0.1582, 0.5283, 0.1582, 0.5146, 0.2032, 0.8438, 0.5, 0.8438, 1.0, 0.8125, 1.0, 0.8125, 0.5, 0.03125, 1.0, 0.03125, 0.5, 0.03125, 0.5, 0.03125, 1.0, 0.7812, 0.5, 0.7812, 1.0, 0.75, 1.0, 0.75, 0.5, 0.4197, 0.4197, 0.4496, 0.3833, 0.4496, 0.3833, 0.4197, 0.4197, 0.7188, 0.5, 0.7188, 1.0, 0.6875, 1.0, 0.6875, 0.5, 0.3125, 0.5, 0.3125, 1.0, 0.3125, 1.0, 0.3125, 0.5, 0.6562, 0.5, 0.6562, 1.0, 0.625, 1.0, 0.625, 0.5, 0.1582, 0.4717, 0.2032, 0.4854, 0.2032, 0.4854, 0.1582, 0.4717, 0.5938, 0.5, 0.5938, 1.0, 0.5625, 1.0, 0.5625, 0.5, 0.9496, 0.3833, 0.9197, 0.4197, 0.9197, 0.4197, 0.9496, 0.3833, 0.5312, 0.5, 0.5312, 1.0, 0.5, 1.0, 0.5, 0.5, 0.5938, 1.0, 0.5938, 0.5, 0.5938, 0.5, 0.5938, 1.0, 0.4688, 0.5, 0.4688, 1.0, 0.4375, 1.0, 0.4375, 0.5, 0.7032, 0.4854, 0.6582, 0.4717, 0.6582, 0.4717, 0.7032, 0.4854, 0.4062, 0.5, 0.4062, 1.0, 0.375, 1.0, 0.375, 0.5, 0.875, 0.5, 0.875, 1.0, 0.875, 1.0, 0.875, 0.5, 0.3438, 0.5, 0.3438, 1.0, 0.3125, 1.0, 0.3125, 0.5, 0.4197, 0.08029, 0.3833, 0.05045, 0.3833, 0.05045, 0.4197, 0.08029, 0.2812, 0.5, 0.2812, 1.0, 0.25, 1.0, 0.25, 0.5, 0.0625, 0.5, 0.0625, 1.0, 0.0625, 1.0, 0.0625, 0.5, 0.2188, 0.5, 0.2188, 1.0, 0.1875, 1.0, 0.1875, 0.5, 0.8833, 0.05045, 0.9197, 0.08029, 0.9197, 0.08029, 0.8833, 0.05045, 0.1562, 0.5, 0.1562, 1.0, 0.125, 1.0, 0.125, 0.5, 0.3438, 1.0, 0.3438, 0.5, 0.3438, 0.5, 0.3438, 1.0, 0.09375, 0.5, 0.09375, 1.0, 0.0625, 1.0, 0.0625, 0.5, 0.4322, 0.2862, 0.4216, 0.3211, 0.4216, 0.3211, 0.4322, 0.2862, 0.625, 0.5, 0.625, 1.0, 0.625, 1.0, 0.625, 0.5, 0.03125, 0.5, 0.03125, 1.0, 0.0, 1.0, 0.0, 0.5, 0.75, 0.49, 0.7968, 0.4854, 0.8418, 0.4717, 0.8833, 0.4496, 0.9197, 0.4197, 0.9496, 0.3833, 0.9717, 0.3418, 0.9854, 0.2968, 0.99, 0.25, 0.9854, 0.2032, 0.9717, 0.1582, 0.9496, 0.1167, 0.9197, 0.08029, 0.8833, 0.05045, 0.8418, 0.02827, 0.7968, 0.01461, 0.75, 0.01, 0.7032, 0.01461, 0.6582, 0.02827, 0.6167, 0.05045, 0.5803, 0.08029, 0.5504, 0.1167, 0.5283, 0.1582, 0.5146, 0.2032, 0.51, 0.25, 0.5146, 0.2968, 0.5283, 0.3418, 0.5504, 0.3833, 0.5803, 0.4197, 0.6167, 0.4496, 0.6582, 0.4717, 0.7032, 0.4854, 0.25, 0.4357, 0.2862, 0.4322, 0.2968, 0.4854, 0.25, 0.49, 0.2862, 0.4322, 0.3211, 0.4216, 0.3418, 0.4717, 0.2968, 0.4854, 0.3211, 0.4216, 0.3532, 0.4044, 0.3833, 0.4496, 0.3418, 0.4717, 0.3532, 0.4044, 0.3813, 0.3813, 0.4197, 0.4197, 0.3833, 0.4496, 0.3813, 0.3813, 0.4044, 0.3532, 0.4496, 0.3833, 0.4197, 0.4197, 0.4044, 0.3532, 0.4216, 0.3211, 0.4717, 0.3418, 0.4496, 0.3833, 0.4216, 0.3211, 0.4322, 0.2862, 0.4854, 0.2968, 0.4717, 0.3418, 0.4322, 0.2862, 0.4357, 0.25, 0.49, 0.25, 0.4854, 0.2968, 0.4357, 0.25, 0.4322, 0.2138, 0.4854, 0.2032, 0.49, 0.25, 0.4322, 0.2138, 0.4216, 0.1789, 0.4717, 0.1582, 0.4854, 0.2032, 0.4216, 0.1789, 0.4044, 0.1468, 0.4496, 0.1167, 0.4717, 0.1582, 0.4044, 0.1468, 0.3813, 0.1187, 0.4197, 0.08029, 0.4496, 0.1167, 0.3813, 0.1187, 0.3532, 0.09557, 0.3833, 0.05045, 0.4197, 0.08029, 0.3532, 0.09557, 0.3211, 0.0784, 0.3418, 0.02827, 0.3833, 0.05045, 0.3211, 0.0784, 0.2862, 0.06783, 0.2968, 0.01461, 0.3418, 0.02827, 0.2862, 0.06783, 0.25, 0.06426, 0.25, 0.01, 0.2968, 0.01461, 0.25, 0.06426, 0.2138, 0.06783, 0.2032, 0.01461, 0.25, 0.01, 0.2138, 0.06783, 0.1789, 0.0784, 0.1582, 0.02827, 0.2032, 0.01461, 0.1789, 0.0784, 0.1468, 0.09557, 0.1167, 0.05045, 0.1582, 0.02827, 0.1468, 0.09557, 0.1187, 0.1187, 0.08029, 0.08029, 0.1167, 0.05045, 0.1187, 0.1187, 0.09557, 0.1468, 0.05045, 0.1167, 0.08029, 0.08029, 0.09557, 0.1468, 0.0784, 0.1789, 0.02827, 0.1582, 0.05045, 0.1167, 0.0784, 0.1789, 0.06783, 0.2138, 0.01461, 0.2032, 0.02827, 0.1582, 0.06783, 0.2138, 0.06426, 0.25, 0.01, 0.25, 0.01461, 0.2032, 0.06426, 0.25, 0.06783, 0.2862, 0.01461, 0.2968, 0.01, 0.25, 0.06783, 0.2862, 0.0784, 0.3211, 0.02827, 0.3418, 0.01461, 0.2968, 0.0784, 0.3211, 0.09557, 0.3532, 0.05045, 0.3833, 0.02827, 0.3418, 0.09557, 0.3532, 0.1187, 0.3813, 0.08029, 0.4197, 0.05045, 0.3833, 0.1187, 0.3813, 0.1468, 0.4044, 0.1167, 0.4496, 0.08029, 0.4197, 0.1468, 0.4044, 0.1789, 0.4216, 0.1582, 0.4717, 0.1167, 0.4496, 0.1789, 0.4216, 0.2138, 0.4322, 0.2032, 0.4854, 0.1582, 0.4717, 0.2138, 0.4322, 0.25, 0.4357, 0.25, 0.49, 0.2032, 0.4854, 0.2894, 0.1911, 0.3001, 0.1999, 0.3001, 0.1999, 0.2894, 0.1911, 0.09557, 0.1468, 0.1187, 0.1187, 0.1187, 0.1187, 0.09557, 0.1468, 0.4357, 0.25, 0.4322, 0.2862, 0.4322, 0.2862, 0.4357, 0.25, 0.0784, 0.1789, 0.09557, 0.1468, 0.09557, 0.1468, 0.0784, 0.1789, 0.4322, 0.2138, 0.4357, 0.25, 0.4357, 0.25, 0.4322, 0.2138, 0.06783, 0.2138, 0.0784, 0.1789, 0.0784, 0.1789, 0.06783, 0.2138, 0.4216, 0.1789, 0.4322, 0.2138, 0.4322, 0.2138, 0.4216, 0.1789, 0.06426, 0.25, 0.06783, 0.2138, 0.06783, 0.2138, 0.06426, 0.25, 0.4044, 0.1468, 0.4216, 0.1789, 0.4216, 0.1789, 0.4044, 0.1468, 0.06783, 0.2862, 0.06426, 0.25, 0.06426, 0.25, 0.06783, 0.2862, 0.3813, 0.1187, 0.4044, 0.1468, 0.4044, 0.1468, 0.3813, 0.1187, 0.0784, 0.3211, 0.06783, 0.2862, 0.06783, 0.2862, 0.0784, 0.3211, 0.3532, 0.09557, 0.3813, 0.1187, 0.3813, 0.1187, 0.3532, 0.09557, 0.09557, 0.3532, 0.0784, 0.3211, 0.0784, 0.3211, 0.09557, 0.3532, 0.3211, 0.0784, 0.3532, 0.09557, 0.3532, 0.09557, 0.3211, 0.0784, 0.2862, 0.4322, 0.25, 0.4357, 0.25, 0.4357, 0.2862, 0.4322, 0.1187, 0.3813, 0.09557, 0.3532, 0.09557, 0.3532, 0.1187, 0.3813, 0.2862, 0.06783, 0.3211, 0.0784, 0.3211, 0.0784, 0.2862, 0.06783, 0.3211, 0.4216, 0.2862, 0.4322, 0.2862, 0.4322, 0.3211, 0.4216, 0.1468, 0.4044, 0.1187, 0.3813, 0.1187, 0.3813, 0.1468, 0.4044, 0.25, 0.06426, 0.2862, 0.06783, 0.2862, 0.06783, 0.25, 0.06426, 0.3532, 0.4044, 0.3211, 0.4216, 0.3211, 0.4216, 0.3532, 0.4044, 0.1789, 0.4216, 0.1468, 0.4044, 0.1468, 0.4044, 0.1789, 0.4216, 0.2138, 0.06783, 0.25, 0.06426, 0.25, 0.06426, 0.2138, 0.06783, 0.3813, 0.3813, 0.3532, 0.4044, 0.3532, 0.4044, 0.3813, 0.3813, 0.2138, 0.4322, 0.1789, 0.4216, 0.1789, 0.4216, 0.2138, 0.4322, 0.1789, 0.0784, 0.2138, 0.06783, 0.2138, 0.06783, 0.1789, 0.0784, 0.4044, 0.3532, 0.3813, 0.3813, 0.3813, 0.3813, 0.4044, 0.3532, 0.25, 0.4357, 0.2138, 0.4322, 0.2138, 0.4322, 0.25, 0.4357, 0.1468, 0.09557, 0.1789, 0.0784, 0.1789, 0.0784, 0.1468, 0.09557, 0.4216, 0.3211, 0.4044, 0.3532, 0.4044, 0.3532, 0.4216, 0.3211, 0.1187, 0.1187, 0.1468, 0.09557, 0.1468, 0.09557, 0.1187, 0.1187, 0.25, 0.3209, 0.2638, 0.3195, 0.2862, 0.4322, 0.25, 0.4357, 0.2638, 0.3195, 0.2771, 0.3155, 0.3211, 0.4216, 0.2862, 0.4322, 0.2771, 0.3155, 0.2894, 0.3089, 0.3532, 0.4044, 0.3211, 0.4216, 0.2894, 0.3089, 0.3001, 0.3001, 0.3813, 0.3813, 0.3532, 0.4044, 0.3001, 0.3001, 0.3089, 0.2894, 0.4044, 0.3532, 0.3813, 0.3813, 0.3089, 0.2894, 0.3155, 0.2771, 0.4216, 0.3211, 0.4044, 0.3532, 0.3155, 0.2771, 0.3195, 0.2638, 0.4322, 0.2862, 0.4216, 0.3211, 0.3195, 0.2638, 0.3209, 0.25, 0.4357, 0.25, 0.4322, 0.2862, 0.3209, 0.25, 0.3195, 0.2362, 0.4322, 0.2138, 0.4357, 0.25, 0.3195, 0.2362, 0.3155, 0.2229, 0.4216, 0.1789, 0.4322, 0.2138, 0.3155, 0.2229, 0.3089, 0.2106, 0.4044, 0.1468, 0.4216, 0.1789, 0.3089, 0.2106, 0.3001, 0.1999, 0.3813, 0.1187, 0.4044, 0.1468, 0.3001, 0.1999, 0.2894, 0.1911, 0.3532, 0.09557, 0.3813, 0.1187, 0.2894, 0.1911, 0.2771, 0.1845, 0.3211, 0.0784, 0.3532, 0.09557, 0.2771, 0.1845, 0.2638, 0.1805, 0.2862, 0.06783, 0.3211, 0.0784, 0.2638, 0.1805, 0.25, 0.1791, 0.25, 0.06426, 0.2862, 0.06783, 0.25, 0.1791, 0.2362, 0.1805, 0.2138, 0.06783, 0.25, 0.06426, 0.2362, 0.1805, 0.2229, 0.1845, 0.1789, 0.0784, 0.2138, 0.06783, 0.2229, 0.1845, 0.2106, 0.1911, 0.1468, 0.09557, 0.1789, 0.0784, 0.2106, 0.1911, 0.1999, 0.1999, 0.1187, 0.1187, 0.1468, 0.09557, 0.1999, 0.1999, 0.1911, 0.2106, 0.09557, 0.1468, 0.1187, 0.1187, 0.1911, 0.2106, 0.1845, 0.2229, 0.0784, 0.1789, 0.09557, 0.1468, 0.1845, 0.2229, 0.1805, 0.2362, 0.06783, 0.2138, 0.0784, 0.1789, 0.1805, 0.2362, 0.1791, 0.25, 0.06426, 0.25, 0.06783, 0.2138, 0.1791, 0.25, 0.1805, 0.2638, 0.06783, 0.2862, 0.06426, 0.25, 0.1805, 0.2638, 0.1845, 0.2771, 0.0784, 0.3211, 0.06783, 0.2862, 0.1845, 0.2771, 0.1911, 0.2894, 0.09557, 0.3532, 0.0784, 0.3211, 0.1911, 0.2894, 0.1999, 0.3001, 0.1187, 0.3813, 0.09557, 0.3532, 0.1999, 0.3001, 0.2106, 0.3089, 0.1468, 0.4044, 0.1187, 0.3813, 0.2106, 0.3089, 0.2229, 0.3155, 0.1789, 0.4216, 0.1468, 0.4044, 0.2229, 0.3155, 0.2362, 0.3195, 0.2138, 0.4322, 0.1789, 0.4216, 0.2362, 0.3195, 0.25, 0.3209, 0.25, 0.4357, 0.2138, 0.4322, 0.2638, 0.3195, 0.25, 0.3209, 0.2362, 0.3195, 0.2229, 0.3155, 0.2106, 0.3089, 0.1999, 0.3001, 0.1911, 0.2894, 0.1845, 0.2771, 0.1805, 0.2638, 0.1791, 0.25, 0.1805, 0.2362, 0.1845, 0.2229, 0.1911, 0.2106, 0.1999, 0.1999, 0.2106, 0.1911, 0.2229, 0.1845, 0.2362, 0.1805, 0.25, 0.1791, 0.2638, 0.1805, 0.2771, 0.1845, 0.2894, 0.1911, 0.3001, 0.1999, 0.3089, 0.2106, 0.3155, 0.2229, 0.3195, 0.2362, 0.3209, 0.25, 0.3195, 0.2638, 0.3155, 0.2771, 0.3089, 0.2894, 0.3001, 0.3001, 0.2894, 0.3089, 0.2771, 0.3155, 0.1911, 0.2894, 0.1845, 0.2771, 0.1845, 0.2771, 0.1911, 0.2894, 0.2771, 0.1845, 0.2894, 0.1911, 0.2894, 0.1911, 0.2771, 0.1845, 0.2638, 0.3195, 0.25, 0.3209, 0.25, 0.3209, 0.2638, 0.3195, 0.1999, 0.3001, 0.1911, 0.2894, 0.1911, 0.2894, 0.1999, 0.3001, 0.2638, 0.1805, 0.2771, 0.1845, 0.2771, 0.1845, 0.2638, 0.1805, 0.2771, 0.3155, 0.2638, 0.3195, 0.2638, 0.3195, 0.2771, 0.3155, 0.2106, 0.3089, 0.1999, 0.3001, 0.1999, 0.3001, 0.2106, 0.3089, 0.25, 0.1791, 0.2638, 0.1805, 0.2638, 0.1805, 0.25, 0.1791, 0.2894, 0.3089, 0.2771, 0.3155, 0.2771, 0.3155, 0.2894, 0.3089, 0.2229, 0.3155, 0.2106, 0.3089, 0.2106, 0.3089, 0.2229, 0.3155, 0.2362, 0.1805, 0.25, 0.1791, 0.25, 0.1791, 0.2362, 0.1805, 0.3001, 0.3001, 0.2894, 0.3089, 0.2894, 0.3089, 0.3001, 0.3001, 0.2362, 0.3195, 0.2229, 0.3155, 0.2229, 0.3155, 0.2362, 0.3195, 0.2229, 0.1845, 0.2362, 0.1805, 0.2362, 0.1805, 0.2229, 0.1845, 0.3089, 0.2894, 0.3001, 0.3001, 0.3001, 0.3001, 0.3089, 0.2894, 0.25, 0.3209, 0.2362, 0.3195, 0.2362, 0.3195, 0.25, 0.3209, 0.2106, 0.1911, 0.2229, 0.1845, 0.2229, 0.1845, 0.2106, 0.1911, 0.3155, 0.2771, 0.3089, 0.2894, 0.3089, 0.2894, 0.3155, 0.2771, 0.1999, 0.1999, 0.2106, 0.1911, 0.2106, 0.1911, 0.1999, 0.1999, 0.3195, 0.2638, 0.3155, 0.2771, 0.3155, 0.2771, 0.3195, 0.2638, 0.1911, 0.2106, 0.1999, 0.1999, 0.1999, 0.1999, 0.1911, 0.2106, 0.3209, 0.25, 0.3195, 0.2638, 0.3195, 0.2638, 0.3209, 0.25, 0.1845, 0.2229, 0.1911, 0.2106, 0.1911, 0.2106, 0.1845, 0.2229, 0.3195, 0.2362, 0.3209, 0.25, 0.3209, 0.25, 0.3195, 0.2362, 0.1805, 0.2362, 0.1845, 0.2229, 0.1845, 0.2229, 0.1805, 0.2362, 0.3155, 0.2229, 0.3195, 0.2362, 0.3195, 0.2362, 0.3155, 0.2229, 0.1791, 0.25, 0.1805, 0.2362, 0.1805, 0.2362, 0.1791, 0.25, 0.3089, 0.2106, 0.3155, 0.2229, 0.3155, 0.2229, 0.3089, 0.2106, 0.1805, 0.2638, 0.1791, 0.25, 0.1791, 0.25, 0.1805, 0.2638, 0.3001, 0.1999, 0.3089, 0.2106, 0.3089, 0.2106, 0.3001, 0.1999, 0.1845, 0.2771, 0.1805, 0.2638, 0.1805, 0.2638, 0.1845, 0.2771, 1.0, 0.5, 1.0, 1.0, 0.9688, 1.0, 0.9688, 0.5, 0.9375, 0.5, 0.9375, 1.0, 0.9062, 1.0, 0.9062, 0.5, 0.875, 0.5, 0.875, 1.0, 0.8438, 1.0, 0.8438, 0.5, 0.8125, 0.5, 0.8125, 1.0, 0.7812, 1.0, 0.7812, 0.5, 0.75, 0.5, 0.75, 1.0, 0.7188, 1.0, 0.7188, 0.5, 0.6875, 0.5, 0.6875, 1.0, 0.6562, 1.0, 0.6562, 0.5, 0.625, 0.5, 0.625, 1.0, 0.5938, 1.0, 0.5938, 0.5, 0.5625, 0.5, 0.5625, 1.0, 0.5312, 1.0, 0.5312, 0.5, 0.5, 0.5, 0.5, 1.0, 0.4688, 1.0, 0.4688, 0.5, 0.4375, 0.5, 0.4375, 1.0, 0.4062, 1.0, 0.4062, 0.5, 0.375, 0.5, 0.375, 1.0, 0.3438, 1.0, 0.3438, 0.5, 0.3125, 0.5, 0.3125, 1.0, 0.2812, 1.0, 0.2812, 0.5, 0.25, 0.5, 0.25, 1.0, 0.2188, 1.0, 0.2188, 0.5, 0.1875, 0.5, 0.1875, 1.0, 0.1562, 1.0, 0.1562, 0.5, 0.125, 0.5, 0.125, 1.0, 0.09375, 1.0, 0.09375, 0.5, 0.0625, 0.5, 0.0625, 1.0, 0.03125, 1.0, 0.03125, 0.5, 0.5625, 0.5, 0.5625, 1.0, 0.5625, 1.0, 0.5625, 0.5, 0.2812, 1.0, 0.2812, 0.5, 0.2812, 0.5, 0.2812, 1.0, 0.7968, 0.01461, 0.8418, 0.02827, 0.8418, 0.02827, 0.7968, 0.01461, 0.3418, 0.02827, 0.2968, 0.01461, 0.2968, 0.01461, 0.3418, 0.02827, 0.8125, 0.5, 0.8125, 1.0, 0.8125, 1.0, 0.8125, 0.5, 0.5312, 1.0, 0.5312, 0.5, 0.5312, 0.5, 0.5312, 1.0, 0.9854, 0.2968, 0.9717, 0.3418, 0.9717, 0.3418, 0.9854, 0.2968, 0.25, 0.5, 0.25, 1.0, 0.25, 1.0, 0.25, 0.5, 0.4717, 0.3418, 0.4854, 0.2968, 0.4854, 0.2968, 0.4717, 0.3418, 0.5146, 0.2968, 0.51, 0.25, 0.51, 0.25, 0.5146, 0.2968, 0.7812, 1.0, 0.7812, 0.5, 0.7812, 0.5, 0.7812, 1.0, 0.01, 0.25, 0.01461, 0.2968, 0.01461, 0.2968, 0.01, 0.25, 0.5, 0.5, 0.5, 1.0, 0.5, 1.0, 0.5, 0.5, 0.2188, 1.0, 0.2188, 0.5, 0.2188, 0.5, 0.2188, 1.0, 0.7032, 0.01461, 0.75, 0.01, 0.75, 0.01, 0.7032, 0.01461, 0.25, 0.01, 0.2032, 0.01461, 0.2032, 0.01461, 0.25, 0.01, 0.75, 0.5, 0.75, 1.0, 0.75, 1.0, 0.75, 0.5, 0.4688, 1.0, 0.4688, 0.5, 0.4688, 0.5, 0.4688, 1.0, 0.9854, 0.2032, 0.99, 0.25, 0.99, 0.25, 0.9854, 0.2032, 0.1875, 0.5, 0.1875, 1.0, 0.1875, 1.0, 0.1875, 0.5, 0.49, 0.25, 0.4854, 0.2032, 0.4854, 0.2032, 0.49, 0.25, 0.7968, 0.4854, 0.75, 0.49, 0.75, 0.49, 0.7968, 0.4854, 0.5504, 0.3833, 0.5283, 0.3418, 0.5283, 0.3418, 0.5504, 0.3833, 0.7188, 1.0, 0.7188, 0.5, 0.7188, 0.5, 0.7188, 1.0, 0.25, 0.49, 0.2968, 0.4854, 0.2968, 0.4854, 0.25, 0.49, 0.02827, 0.3418, 0.05045, 0.3833, 0.05045, 0.3833, 0.02827, 0.3418, 0.4375, 0.5, 0.4375, 1.0, 0.4375, 1.0, 0.4375, 0.5, 0.0, 0.5, 0.0, 1.0, 0.0, 1.0, 0.0, 0.5, 0.1562, 1.0, 0.1562, 0.5, 0.1562, 0.5, 0.1562, 1.0, 0.6167, 0.05045, 0.6582, 0.02827, 0.6582, 0.02827, 0.6167, 0.05045, 0.9688, 1.0, 0.9688, 0.5, 0.9688, 0.5, 0.9688, 1.0, 0.1582, 0.02827, 0.1167, 0.05045, 0.1167, 0.05045, 0.1582, 0.02827, 0.6875, 0.5, 0.6875, 1.0, 0.6875, 1.0, 0.6875, 0.5, 0.4062, 1.0, 0.4062, 0.5, 0.4062, 0.5, 0.4062, 1.0, 0.9496, 0.1167, 0.9717, 0.1582, 0.9717, 0.1582, 0.9496, 0.1167, 0.125, 0.5, 0.125, 1.0, 0.125, 1.0, 0.125, 0.5, 0.4717, 0.1582, 0.4496, 0.1167, 0.4496, 0.1167, 0.4717, 0.1582, 0.9375, 0.5, 0.9375, 1.0, 0.9375, 1.0, 0.9375, 0.5, 0.6167, 0.4496, 0.5803, 0.4197, 0.5803, 0.4197, 0.6167, 0.4496, 0.6562, 1.0, 0.6562, 0.5, 0.6562, 0.5, 0.6562, 1.0, 0.8833, 0.4496, 0.8418, 0.4717, 0.8418, 0.4717, 0.8833, 0.4496, 0.08029, 0.4197, 0.1167, 0.4496, 0.1167, 0.4496, 0.08029, 0.4197, 0.375, 0.5, 0.375, 1.0, 0.375, 1.0, 0.375, 0.5, 0.3418, 0.4717, 0.3833, 0.4496, 0.3833, 0.4496, 0.3418, 0.4717, 0.09375, 1.0, 0.09375, 0.5, 0.09375, 0.5, 0.09375, 1.0, 0.5504, 0.1167, 0.5803, 0.08029, 0.5803, 0.08029, 0.5504, 0.1167, 0.9062, 1.0, 0.9062, 0.5, 0.9062, 0.5, 0.9062, 1.0, 0.08029, 0.08029, 0.05045, 0.1167, 0.05045, 0.1167, 0.08029, 0.08029])
me_003.materials.append(mat_x_1)
me_003.use_remesh_fix_poles = True
me_003.use_remesh_preserve_attributes = False
me_003.use_mirror_vertex_groups = False
me_003.update()

# ---- objects
ob_camera = bpy.data.objects.new('Camera', cam_camera)
ob_x = bpy.data.objects.new('円柱', me_x)
ob_003 = bpy.data.objects.new('円柱.003', me_003)

# ---- transforms, parenting, visibility, modifiers, constraints
ob_camera.location = (7.359, -6.926, 4.958)
ob_camera.rotation_euler = (1.109, 0.0, 0.8149)
ob_camera.lock_rotations_4d = False
ob_camera.empty_display_type = 'ARROWS'
ob_camera.color = (0.0, 0.0, 0.0, 0.0)
ob_camera.display_type = 'WIRE'
ob_camera.lineart.crease_threshold = 0.0
ob_x.location = (0.0, 0.0, 1.527)
ob_x.scale = (0.6979, 0.6979, 1.845)
ob_x.lineart.crease_threshold = 0.0
ob_003.location = (1.077, -0.0002913, 1.543)
ob_003.rotation_euler = (4.712, 3.821e-15, 1.571)
ob_003.scale = (0.5123, 0.5123, 0.3371)
ob_003.lineart.crease_threshold = 0.0

# ---- collection membership
col_collection.objects.link(ob_camera)
col_collection.objects.link(ob_x)
col_collection.objects.link(ob_003)

# ---- scene / render settings (as saved in the file)
scene.camera = ob_camera
scene.frame_start = 1; scene.frame_end = 250; scene.frame_set(0)
scene.render.engine = 'BLENDER_EEVEE_NEXT'
scene.cycles.use_denoising = False
scene.cycles.samples = 128
scene.cycles.sampling_pattern = 'TABULATED_SOBOL'
scene.cycles.use_adaptive_sampling = False
scene.cycles.use_light_tree = False
scene.view_settings.view_transform = 'Filmic'
bpy.context.view_layer.update()

# ---- added for rendering (the .blend has no usable light): sun
light_auto_sun = bpy.data.lights.new('AutoSun', 'SUN')
light_auto_sun.energy = 3.0
light_auto_sun.angle = 0.0523599
ob_auto_sun = bpy.data.objects.new('AutoSun', light_auto_sun)
scene.collection.objects.link(ob_auto_sun)
ob_auto_sun.rotation_euler = (0.872665, 0.174533, 0.523599)
bpy.context.view_layer.update()
